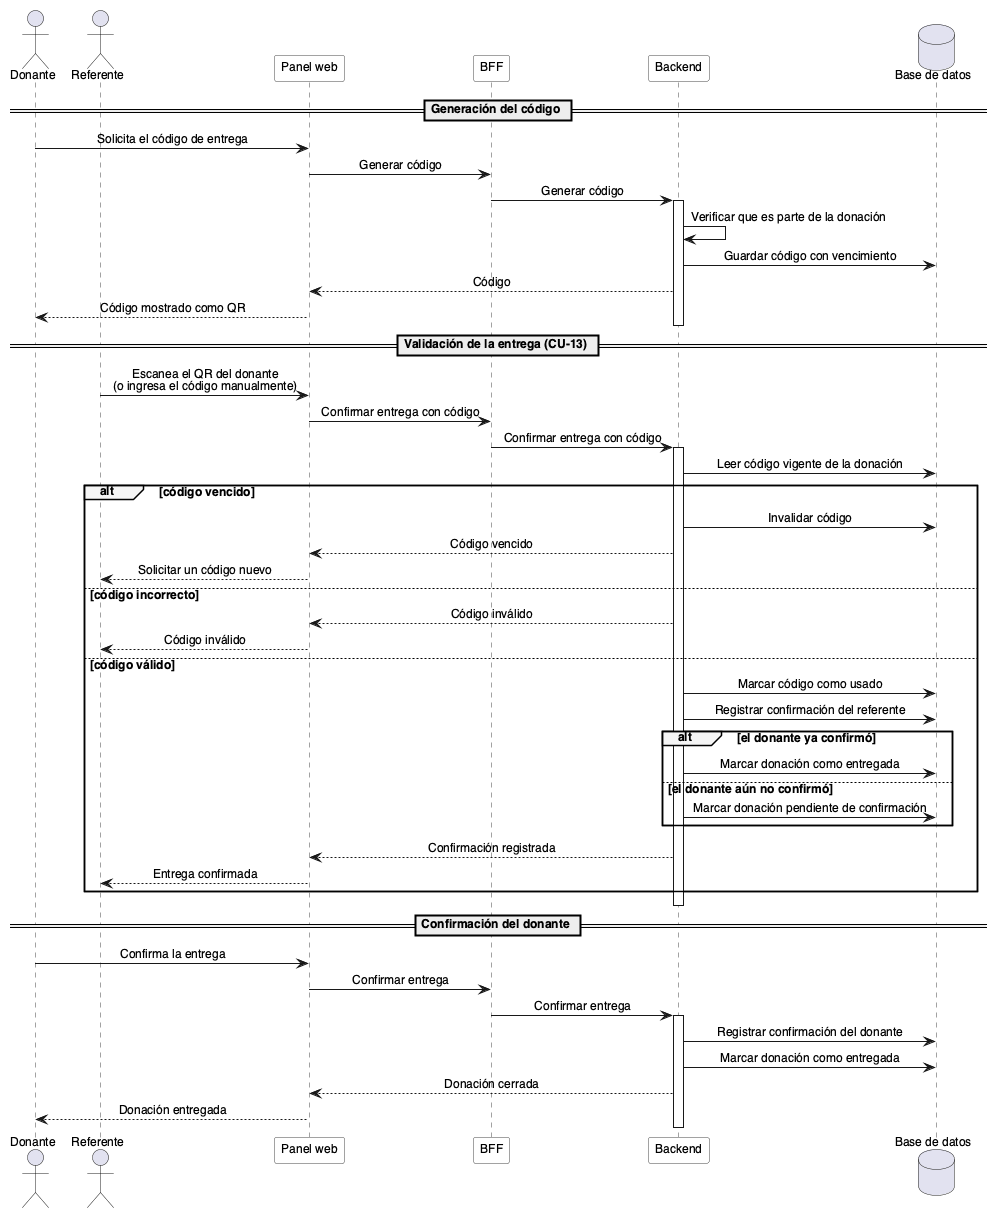

The diagram above was rendered by PlantUML. Its source (embedded in the PNG):
@startuml
!include _estilo.iuml

actor "Donante" as Donante
actor "Referente" as Referente
participant "Panel web" as Web
participant "BFF" as BFF
participant "Backend" as Back
database "Base de datos" as DB

== Generación del código ==

Donante -> Web : Solicita el código de entrega
Web -> BFF : Generar código
BFF -> Back : Generar código
activate Back
Back -> Back : Verificar que es parte de la donación
Back -> DB : Guardar código con vencimiento
Back --> Web : Código
Web --> Donante : Código mostrado como QR
deactivate Back

== Validación de la entrega (CU-13) ==

Referente -> Web : Escanea el QR del donante\n(o ingresa el código manualmente)
Web -> BFF : Confirmar entrega con código
BFF -> Back : Confirmar entrega con código
activate Back
Back -> DB : Leer código vigente de la donación

alt código vencido
  Back -> DB : Invalidar código
  Back --> Web : Código vencido
  Web --> Referente : Solicitar un código nuevo
else código incorrecto
  Back --> Web : Código inválido
  Web --> Referente : Código inválido
else código válido
  Back -> DB : Marcar código como usado
  Back -> DB : Registrar confirmación del referente
  alt el donante ya confirmó
    Back -> DB : Marcar donación como entregada
  else el donante aún no confirmó
    Back -> DB : Marcar donación pendiente de confirmación
  end
  Back --> Web : Confirmación registrada
  Web --> Referente : Entrega confirmada
end
deactivate Back

== Confirmación del donante ==

Donante -> Web : Confirma la entrega
Web -> BFF : Confirmar entrega
BFF -> Back : Confirmar entrega
activate Back
Back -> DB : Registrar confirmación del donante
Back -> DB : Marcar donación como entregada
Back --> Web : Donación cerrada
Web --> Donante : Donación entregada
deactivate Back

@enduml